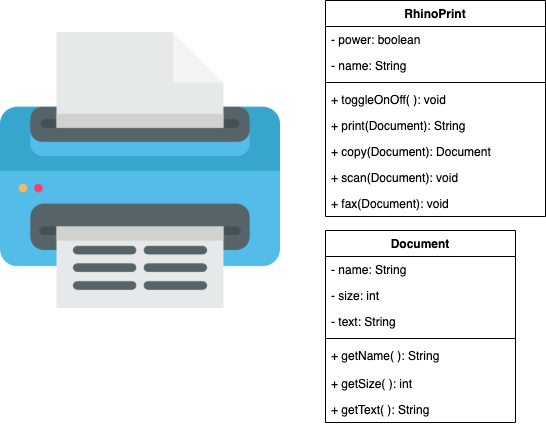

The diagram above was exported from draw.io. Its source (the exported page's mxGraphModel, read from the mxfile embedded in the PNG):
<mxGraphModel dx="119" dy="486" grid="1" gridSize="10" guides="1" tooltips="1" connect="1" arrows="1" fold="1" page="1" pageScale="1" pageWidth="827" pageHeight="1169" math="0" shadow="0">
  <root>
    <mxCell id="0" />
    <mxCell id="1" parent="0" />
    <mxCell id="6TPL4AKi-3FXdpoCNHnH-1" value="" style="shape=image;verticalLabelPosition=bottom;labelBackgroundColor=#ffffff;verticalAlign=top;aspect=fixed;imageAspect=0;image=data:image/png,(base64 omitted: 14900 chars);" parent="1" vertex="1">
      <mxGeometry x="865" y="50" width="280" height="280" as="geometry" />
    </mxCell>
    <mxCell id="6TPL4AKi-3FXdpoCNHnH-2" value="RhinoPrint" style="swimlane;fontStyle=1;align=center;verticalAlign=top;childLayout=stackLayout;horizontal=1;startSize=26;horizontalStack=0;resizeParent=1;resizeParentMax=0;resizeLast=0;collapsible=1;marginBottom=0;" parent="1" vertex="1">
      <mxGeometry x="1190" y="20" width="220" height="216" as="geometry" />
    </mxCell>
    <mxCell id="6TPL4AKi-3FXdpoCNHnH-3" value="- power: boolean" style="text;strokeColor=none;fillColor=none;align=left;verticalAlign=top;spacingLeft=4;spacingRight=4;overflow=hidden;rotatable=0;points=[[0,0.5],[1,0.5]];portConstraint=eastwest;" parent="6TPL4AKi-3FXdpoCNHnH-2" vertex="1">
      <mxGeometry y="26" width="220" height="26" as="geometry" />
    </mxCell>
    <mxCell id="NoEuM11RnQhH59w2urLi-43" value="- name: String" style="text;strokeColor=none;fillColor=none;align=left;verticalAlign=top;spacingLeft=4;spacingRight=4;overflow=hidden;rotatable=0;points=[[0,0.5],[1,0.5]];portConstraint=eastwest;" vertex="1" parent="6TPL4AKi-3FXdpoCNHnH-2">
      <mxGeometry y="52" width="220" height="26" as="geometry" />
    </mxCell>
    <mxCell id="6TPL4AKi-3FXdpoCNHnH-4" value="" style="line;strokeWidth=1;fillColor=none;align=left;verticalAlign=middle;spacingTop=-1;spacingLeft=3;spacingRight=3;rotatable=0;labelPosition=right;points=[];portConstraint=eastwest;" parent="6TPL4AKi-3FXdpoCNHnH-2" vertex="1">
      <mxGeometry y="78" width="220" height="8" as="geometry" />
    </mxCell>
    <mxCell id="6TPL4AKi-3FXdpoCNHnH-5" value="+ toggleOnOff( ): void" style="text;strokeColor=none;fillColor=none;align=left;verticalAlign=top;spacingLeft=4;spacingRight=4;overflow=hidden;rotatable=0;points=[[0,0.5],[1,0.5]];portConstraint=eastwest;" parent="6TPL4AKi-3FXdpoCNHnH-2" vertex="1">
      <mxGeometry y="86" width="220" height="26" as="geometry" />
    </mxCell>
    <mxCell id="NoEuM11RnQhH59w2urLi-38" value="+ print(Document): String" style="text;strokeColor=none;fillColor=none;align=left;verticalAlign=top;spacingLeft=4;spacingRight=4;overflow=hidden;rotatable=0;points=[[0,0.5],[1,0.5]];portConstraint=eastwest;" vertex="1" parent="6TPL4AKi-3FXdpoCNHnH-2">
      <mxGeometry y="112" width="220" height="26" as="geometry" />
    </mxCell>
    <mxCell id="NoEuM11RnQhH59w2urLi-40" value="+ copy(Document): Document" style="text;strokeColor=none;fillColor=none;align=left;verticalAlign=top;spacingLeft=4;spacingRight=4;overflow=hidden;rotatable=0;points=[[0,0.5],[1,0.5]];portConstraint=eastwest;" vertex="1" parent="6TPL4AKi-3FXdpoCNHnH-2">
      <mxGeometry y="138" width="220" height="26" as="geometry" />
    </mxCell>
    <mxCell id="NoEuM11RnQhH59w2urLi-41" value="+ scan(Document): void" style="text;strokeColor=none;fillColor=none;align=left;verticalAlign=top;spacingLeft=4;spacingRight=4;overflow=hidden;rotatable=0;points=[[0,0.5],[1,0.5]];portConstraint=eastwest;" vertex="1" parent="6TPL4AKi-3FXdpoCNHnH-2">
      <mxGeometry y="164" width="220" height="26" as="geometry" />
    </mxCell>
    <mxCell id="NoEuM11RnQhH59w2urLi-42" value="+ fax(Document): void" style="text;strokeColor=none;fillColor=none;align=left;verticalAlign=top;spacingLeft=4;spacingRight=4;overflow=hidden;rotatable=0;points=[[0,0.5],[1,0.5]];portConstraint=eastwest;" vertex="1" parent="6TPL4AKi-3FXdpoCNHnH-2">
      <mxGeometry y="190" width="220" height="26" as="geometry" />
    </mxCell>
    <mxCell id="6TPL4AKi-3FXdpoCNHnH-10" value="Document" style="swimlane;fontStyle=1;align=center;verticalAlign=top;childLayout=stackLayout;horizontal=1;startSize=26;horizontalStack=0;resizeParent=1;resizeParentMax=0;resizeLast=0;collapsible=1;marginBottom=0;" parent="1" vertex="1">
      <mxGeometry x="1190" y="250" width="190" height="192" as="geometry" />
    </mxCell>
    <mxCell id="6TPL4AKi-3FXdpoCNHnH-11" value="- name: String" style="text;strokeColor=none;fillColor=none;align=left;verticalAlign=top;spacingLeft=4;spacingRight=4;overflow=hidden;rotatable=0;points=[[0,0.5],[1,0.5]];portConstraint=eastwest;" parent="6TPL4AKi-3FXdpoCNHnH-10" vertex="1">
      <mxGeometry y="26" width="190" height="26" as="geometry" />
    </mxCell>
    <mxCell id="NoEuM11RnQhH59w2urLi-2" value="- size: int" style="text;strokeColor=none;fillColor=none;align=left;verticalAlign=top;spacingLeft=4;spacingRight=4;overflow=hidden;rotatable=0;points=[[0,0.5],[1,0.5]];portConstraint=eastwest;" vertex="1" parent="6TPL4AKi-3FXdpoCNHnH-10">
      <mxGeometry y="52" width="190" height="26" as="geometry" />
    </mxCell>
    <mxCell id="NoEuM11RnQhH59w2urLi-39" value="- text: String" style="text;strokeColor=none;fillColor=none;align=left;verticalAlign=top;spacingLeft=4;spacingRight=4;overflow=hidden;rotatable=0;points=[[0,0.5],[1,0.5]];portConstraint=eastwest;" vertex="1" parent="6TPL4AKi-3FXdpoCNHnH-10">
      <mxGeometry y="78" width="190" height="26" as="geometry" />
    </mxCell>
    <mxCell id="6TPL4AKi-3FXdpoCNHnH-12" value="" style="line;strokeWidth=1;fillColor=none;align=left;verticalAlign=middle;spacingTop=-1;spacingLeft=3;spacingRight=3;rotatable=0;labelPosition=right;points=[];portConstraint=eastwest;" parent="6TPL4AKi-3FXdpoCNHnH-10" vertex="1">
      <mxGeometry y="104" width="190" height="8" as="geometry" />
    </mxCell>
    <mxCell id="6TPL4AKi-3FXdpoCNHnH-22" value="+ getName( ): String" style="text;strokeColor=none;fillColor=none;align=left;verticalAlign=top;spacingLeft=4;spacingRight=4;overflow=hidden;rotatable=0;points=[[0,0.5],[1,0.5]];portConstraint=eastwest;" parent="6TPL4AKi-3FXdpoCNHnH-10" vertex="1">
      <mxGeometry y="112" width="190" height="28" as="geometry" />
    </mxCell>
    <mxCell id="NoEuM11RnQhH59w2urLi-36" value="+ getSize( ): int" style="text;strokeColor=none;fillColor=none;align=left;verticalAlign=top;spacingLeft=4;spacingRight=4;overflow=hidden;rotatable=0;points=[[0,0.5],[1,0.5]];portConstraint=eastwest;" vertex="1" parent="6TPL4AKi-3FXdpoCNHnH-10">
      <mxGeometry y="140" width="190" height="26" as="geometry" />
    </mxCell>
    <mxCell id="NoEuM11RnQhH59w2urLi-35" value="+ getText( ): String" style="text;strokeColor=none;fillColor=none;align=left;verticalAlign=top;spacingLeft=4;spacingRight=4;overflow=hidden;rotatable=0;points=[[0,0.5],[1,0.5]];portConstraint=eastwest;" vertex="1" parent="6TPL4AKi-3FXdpoCNHnH-10">
      <mxGeometry y="166" width="190" height="26" as="geometry" />
    </mxCell>
  </root>
</mxGraphModel>